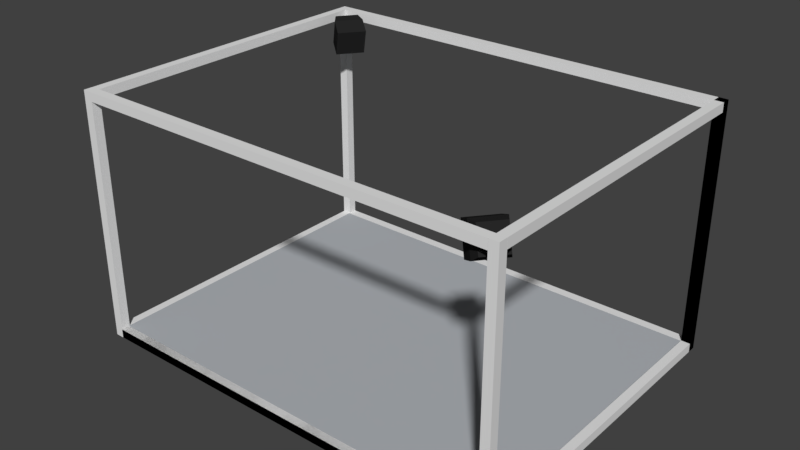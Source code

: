 # Source: room_neu.blend  (saved by Blender 2.79.0; exported with 4.5.12 LTS)
import bpy
from mathutils import Matrix  # noqa: F401  (used for matrix-valued properties, if any)

bpy.ops.wm.read_factory_settings(use_empty=True)
scene = bpy.context.scene
scene.name = 'Scene'

# ---- collections
col_collection_1 = bpy.data.collections.new('Collection 1'); scene.collection.children.link(col_collection_1)
col_collection_2 = bpy.data.collections.new('Collection 2'); scene.collection.children.link(col_collection_2)
col_collection_2.hide_render = True
col_collection_2.hide_viewport = True
col_collection_3 = bpy.data.collections.new('Collection 3'); scene.collection.children.link(col_collection_3)
col_collection_3.hide_render = True
col_collection_3.hide_viewport = True

# ---- materials (node trees are filled in below, after node groups)
mat_black = bpy.data.materials.new('black')
mat_black.alpha_threshold = 0.0
mat_black.diffuse_color = (0.02038, 0.02038, 0.02038, 1.0)
mat_black.roughness = 0.5
mat_black.line_color = (0.0, 0.0, 0.0, 1.0)
mat_floor = bpy.data.materials.new('floor')
mat_floor.alpha_threshold = 0.0
mat_floor.diffuse_color = (0.4452, 0.4675, 0.4969, 1.0)
mat_floor.roughness = 0.5
mat_floor.line_color = (0.0, 0.0, 0.0, 1.0)
mat_material = bpy.data.materials.new('Material')
mat_material.alpha_threshold = 0.0
mat_material.diffuse_color = (0.8, 0.0, 0.00618, 1.0)
mat_material.roughness = 0.5

# ---- material node trees
mat_material.use_nodes = True; mat_material.node_tree.nodes.clear()
_N = mat_material.node_tree.nodes; _L = mat_material.node_tree.links
n0 = _N.new('ShaderNodeOutputMaterial'); n0.name = 'Material Output'; n0.location = (300, 300)
n1 = _N.new('ShaderNodeBsdfDiffuse'); n1.name = 'Diffuse BSDF'; n1.location = (10, 300)
n1.inputs[0].default_value = (0.8, 0.003957, 0.0, 1.0)
_L.new(n1.outputs[0], n0.inputs[0])
n0.is_active_output = True

# ---- world
world_world = bpy.data.worlds.new('World'); scene.world = world_world
world_world.color = (0.05088, 0.05088, 0.05088)
world_world.use_sun_shadow = False
world_world.sun_shadow_jitter_overblur = 0.0
world_world.cycles.sampling_method = 'MANUAL'

# ---- meshes
me_plane_015 = bpy.data.meshes.new('Plane.015')
me_plane_015.from_pydata([(-1.0, -1.0, 0.0), (1.0, -1.0, 0.0), (-1.0, 1.0, 0.0), (1.0, 1.0, 0.0), (-1.0, -1.0, 2.76), (1.0, -1.0, 2.76), (-1.0, 1.0, 2.76), (1.0, 1.0, 2.76)], [], [(0, 2, 3, 1), (4, 5, 7, 6), (0, 1, 5, 4), (1, 3, 7, 5), (2, 0, 4, 6), (3, 2, 6, 7)])
me_plane_015.use_remesh_preserve_volume = False
me_plane_015.use_remesh_preserve_attributes = False
me_plane_015.use_mirror_vertex_groups = False
me_plane_015.update()
me_plane_014 = bpy.data.meshes.new('Plane.014')
me_plane_014.from_pydata([(-1.0, -1.0, 0.0), (1.0, -1.0, 0.0), (-1.0, 1.0, 0.0), (1.0, 1.0, 0.0), (-1.0, -1.0, 2.76), (1.0, -1.0, 2.76), (-1.0, 1.0, 2.76), (1.0, 1.0, 2.76)], [], [(0, 2, 3, 1), (4, 5, 7, 6), (0, 1, 5, 4), (1, 3, 7, 5), (2, 0, 4, 6), (3, 2, 6, 7)])
me_plane_014.use_remesh_preserve_volume = False
me_plane_014.use_remesh_preserve_attributes = False
me_plane_014.use_mirror_vertex_groups = False
me_plane_014.update()
me_plane_013 = bpy.data.meshes.new('Plane.013')
me_plane_013.from_pydata([(-1.0, -1.0, 0.0), (1.0, -1.0, 0.0), (-1.0, 1.0, 0.0), (1.0, 1.0, 0.0), (-1.0, -1.0, 2.76), (1.0, -1.0, 2.76), (-1.0, 1.0, 2.76), (1.0, 1.0, 2.76)], [], [(0, 2, 3, 1), (4, 5, 7, 6), (0, 1, 5, 4), (1, 3, 7, 5), (2, 0, 4, 6), (3, 2, 6, 7)])
me_plane_013.use_remesh_preserve_volume = False
me_plane_013.use_remesh_preserve_attributes = False
me_plane_013.use_mirror_vertex_groups = False
me_plane_013.update()
me_plane_012 = bpy.data.meshes.new('Plane.012')
me_plane_012.from_pydata([(-1.0, -1.0, 0.0), (1.0, -1.0, 0.0), (-1.0, 1.0, 0.0), (1.0, 1.0, 0.0), (-1.0, -1.0, 2.76), (1.0, -1.0, 2.76), (-1.0, 1.0, 2.76), (1.0, 1.0, 2.76)], [], [(0, 2, 3, 1), (4, 5, 7, 6), (0, 1, 5, 4), (1, 3, 7, 5), (2, 0, 4, 6), (3, 2, 6, 7)])
me_plane_012.use_remesh_preserve_volume = False
me_plane_012.use_remesh_preserve_attributes = False
me_plane_012.use_mirror_vertex_groups = False
me_plane_012.update()
me_plane_011 = bpy.data.meshes.new('Plane.011')
me_plane_011.from_pydata([(-1.0, -1.0, 0.0), (1.0, -1.0, 0.0), (-1.0, 1.0, 0.0), (1.0, 1.0, 0.0), (-1.0, -1.0, 2.76), (1.0, -1.0, 2.76), (-1.0, 1.0, 2.76), (1.0, 1.0, 2.76)], [], [(0, 2, 3, 1), (4, 5, 7, 6), (0, 1, 5, 4), (1, 3, 7, 5), (2, 0, 4, 6), (3, 2, 6, 7)])
me_plane_011.use_remesh_preserve_volume = False
me_plane_011.use_remesh_preserve_attributes = False
me_plane_011.use_mirror_vertex_groups = False
me_plane_011.update()
me_plane_010 = bpy.data.meshes.new('Plane.010')
me_plane_010.from_pydata([(-1.0, -1.0, 0.0), (1.0, -1.0, 0.0), (-1.0, 1.0, 0.0), (1.0, 1.0, 0.0), (-1.0, -1.0, 2.76), (1.0, -1.0, 2.76), (-1.0, 1.0, 2.76), (1.0, 1.0, 2.76)], [], [(0, 2, 3, 1), (4, 5, 7, 6), (0, 1, 5, 4), (1, 3, 7, 5), (2, 0, 4, 6), (3, 2, 6, 7)])
me_plane_010.use_remesh_preserve_volume = False
me_plane_010.use_remesh_preserve_attributes = False
me_plane_010.use_mirror_vertex_groups = False
me_plane_010.update()
me_plane_009 = bpy.data.meshes.new('Plane.009')
me_plane_009.from_pydata([(-1.0, -1.0, 0.0), (1.0, -1.0, 0.0), (-1.0, 1.0, 0.0), (1.0, 1.0, 0.0), (-1.0, -1.0, 2.76), (1.0, -1.0, 2.76), (-1.0, 1.0, 2.76), (1.0, 1.0, 2.76)], [], [(0, 2, 3, 1), (4, 5, 7, 6), (0, 1, 5, 4), (1, 3, 7, 5), (2, 0, 4, 6), (3, 2, 6, 7)])
me_plane_009.use_remesh_preserve_volume = False
me_plane_009.use_remesh_preserve_attributes = False
me_plane_009.use_mirror_vertex_groups = False
me_plane_009.update()
me_plane_008 = bpy.data.meshes.new('Plane.008')
me_plane_008.from_pydata([(-1.0, -1.0, 0.0), (1.0, -1.0, 0.0), (-1.0, 1.0, 0.0), (1.0, 1.0, 0.0), (-1.0, -1.0, 2.76), (1.0, -1.0, 2.76), (-1.0, 1.0, 2.76), (1.0, 1.0, 2.76)], [], [(0, 2, 3, 1), (4, 5, 7, 6), (0, 1, 5, 4), (1, 3, 7, 5), (2, 0, 4, 6), (3, 2, 6, 7)])
me_plane_008.use_remesh_preserve_volume = False
me_plane_008.use_remesh_preserve_attributes = False
me_plane_008.use_mirror_vertex_groups = False
me_plane_008.update()
me_plane_007 = bpy.data.meshes.new('Plane.007')
me_plane_007.from_pydata([(-1.0, -1.0, 0.0), (1.0, -1.0, 0.0), (-1.0, 1.0, 0.0), (1.0, 1.0, 0.0), (-1.0, -1.0, 2.76), (1.0, -1.0, 2.76), (-1.0, 1.0, 2.76), (1.0, 1.0, 2.76)], [], [(0, 2, 3, 1), (4, 5, 7, 6), (0, 1, 5, 4), (1, 3, 7, 5), (2, 0, 4, 6), (3, 2, 6, 7)])
me_plane_007.use_remesh_preserve_volume = False
me_plane_007.use_remesh_preserve_attributes = False
me_plane_007.use_mirror_vertex_groups = False
me_plane_007.update()
me_plane_006 = bpy.data.meshes.new('Plane.006')
me_plane_006.from_pydata([(-1.0, -1.0, 0.0), (1.0, -1.0, 0.0), (-1.0, 1.0, 0.0), (1.0, 1.0, 0.0), (-1.0, -1.0, 2.76), (1.0, -1.0, 2.76), (-1.0, 1.0, 2.76), (1.0, 1.0, 2.76)], [], [(0, 2, 3, 1), (4, 5, 7, 6), (0, 1, 5, 4), (1, 3, 7, 5), (2, 0, 4, 6), (3, 2, 6, 7)])
me_plane_006.use_remesh_preserve_volume = False
me_plane_006.use_remesh_preserve_attributes = False
me_plane_006.use_mirror_vertex_groups = False
me_plane_006.update()
me_plane_005 = bpy.data.meshes.new('Plane.005')
me_plane_005.from_pydata([(-1.0, -1.0, 0.0), (1.0, -1.0, 0.0), (-1.0, 1.0, 0.0), (1.0, 1.0, 0.0), (-1.0, -1.0, 2.76), (1.0, -1.0, 2.76), (-1.0, 1.0, 2.76), (1.0, 1.0, 2.76)], [], [(0, 2, 3, 1), (4, 5, 7, 6), (0, 1, 5, 4), (1, 3, 7, 5), (2, 0, 4, 6), (3, 2, 6, 7)])
me_plane_005.use_remesh_preserve_volume = False
me_plane_005.use_remesh_preserve_attributes = False
me_plane_005.use_mirror_vertex_groups = False
me_plane_005.update()
me_plane_004 = bpy.data.meshes.new('Plane.004')
me_plane_004.from_pydata([(-1.0, -1.0, 0.0), (1.0, -1.0, 0.0), (-1.0, 1.0, 0.0), (1.0, 1.0, 0.0), (-1.0, -1.0, 2.76), (1.0, -1.0, 2.76), (-1.0, 1.0, 2.76), (1.0, 1.0, 2.76)], [], [(0, 2, 3, 1), (4, 5, 7, 6), (0, 1, 5, 4), (1, 3, 7, 5), (2, 0, 4, 6), (3, 2, 6, 7)])
me_plane_004.use_remesh_preserve_volume = False
me_plane_004.use_remesh_preserve_attributes = False
me_plane_004.use_mirror_vertex_groups = False
me_plane_004.update()
me_plane_003 = bpy.data.meshes.new('Plane.003')
me_plane_003.from_pydata([(-1.0, -1.0, 0.0), (1.0, -1.0, 0.0), (-1.0, 1.0, 0.0), (1.0, 1.0, 0.0), (-1.0, -1.0, 2.76), (1.0, -1.0, 2.76), (-1.0, 1.0, 2.76), (1.0, 1.0, 2.76)], [], [(0, 2, 3, 1), (4, 5, 7, 6), (0, 1, 5, 4), (1, 3, 7, 5), (2, 0, 4, 6), (3, 2, 6, 7)])
me_plane_003.use_remesh_preserve_volume = False
me_plane_003.use_remesh_preserve_attributes = False
me_plane_003.use_mirror_vertex_groups = False
me_plane_003.update()
me_plane_002 = bpy.data.meshes.new('Plane.002')
me_plane_002.from_pydata([(-1.0, -1.0, 0.0), (1.0, -1.0, 0.0), (-1.0, 1.0, 0.0), (1.0, 1.0, 0.0), (-1.0, -1.0, 2.76), (1.0, -1.0, 2.76), (-1.0, 1.0, 2.76), (1.0, 1.0, 2.76)], [], [(0, 2, 3, 1), (4, 5, 7, 6), (0, 1, 5, 4), (1, 3, 7, 5), (2, 0, 4, 6), (3, 2, 6, 7)])
me_plane_002.use_remesh_preserve_volume = False
me_plane_002.use_remesh_preserve_attributes = False
me_plane_002.use_mirror_vertex_groups = False
me_plane_002.update()
me_cube_006 = bpy.data.meshes.new('Cube.006')
me_cube_006.from_pydata([(-0.6165, -0.463, -0.463), (-0.6165, -0.463, 0.463), (-0.6165, 0.463, -0.463), (-0.6165, 0.463, 0.463), (0.5428, -0.5796, -0.5796), (0.5428, -0.5796, 0.5796), (0.5428, 0.5796, -0.5796), (0.5428, 0.5796, 0.5796), (-0.1892, 0.5796, -0.5796), (-0.1892, 0.5796, 0.5796), (-0.1892, -0.5796, -0.5796), (-0.1892, -0.5796, 0.5796)], [], [(0, 1, 3, 2), (8, 9, 7, 6), (6, 7, 5, 4), (10, 11, 1, 0), (8, 6, 4, 10), (9, 3, 1, 11), (7, 9, 11, 5), (2, 8, 10, 0), (4, 5, 11, 10), (2, 3, 9, 8)])
me_cube_006.materials.append(mat_black)
me_cube_006.use_remesh_preserve_volume = False
me_cube_006.use_remesh_preserve_attributes = False
me_cube_006.use_mirror_vertex_groups = False
me_cube_006.update()
me_cube_005 = bpy.data.meshes.new('Cube.005')
me_cube_005.from_pydata([(-2.317, -1.737, -0.1598), (-2.317, -1.737, 0.0), (-2.317, 1.754, -0.1598), (-2.317, 1.754, 0.0), (2.325, -1.737, -0.1598), (2.325, -1.737, 0.0), (2.325, 1.754, -0.1598), (2.325, 1.754, 0.0)], [], [(0, 1, 3, 2), (2, 3, 7, 6), (6, 7, 5, 4), (4, 5, 1, 0), (2, 6, 4, 0), (7, 3, 1, 5)])
me_cube_005.materials.append(mat_floor)
me_cube_005.use_remesh_preserve_volume = False
me_cube_005.use_remesh_preserve_attributes = False
me_cube_005.use_mirror_vertex_groups = False
me_cube_005.update()
me_plane = bpy.data.meshes.new('Plane')
me_plane.from_pydata([(0.7456, -1.341, 0.0), (0.7456, 1.341, 0.0), (-0.7456, -1.341, 0.0), (-0.7456, 1.341, 0.0), (-0.7456, -1.341, 1.647), (0.7456, -1.341, 1.647), (0.7456, 1.341, 1.647), (-0.7456, 1.341, 1.647)], [], [(0, 2, 3, 1), (5, 6, 7, 4), (3, 2, 4, 7), (0, 1, 6, 5), (1, 3, 7, 6), (2, 0, 5, 4)])
me_plane.materials.append(mat_material)
me_plane.use_remesh_preserve_volume = False
me_plane.use_remesh_preserve_attributes = False
me_plane.use_mirror_vertex_groups = False
me_plane.update()
me_plane_001 = bpy.data.meshes.new('Plane.001')
me_plane_001.from_pydata([(-1.04, -1.66, 0.14), (1.18, -2.0, 0.1), (-0.71, 1.85, 0.25), (1.56, 1.67, 0.19), (-1.26, -1.84, 1.34), (1.2, -2.0, 1.31), (-0.86, 1.92, 1.4), (1.62, 1.67, 1.39)], [], [(0, 2, 3, 1), (4, 5, 7, 6), (3, 2, 6, 7), (0, 1, 5, 4), (1, 3, 7, 5), (2, 0, 4, 6)])
me_plane_001.use_remesh_preserve_volume = False
me_plane_001.use_remesh_preserve_attributes = False
me_plane_001.use_mirror_vertex_groups = False
me_plane_001.update()

# ---- objects
ob_plane_013 = bpy.data.objects.new('Plane.013', me_plane_015)
ob_plane_012 = bpy.data.objects.new('Plane.012', me_plane_014)
ob_plane_011 = bpy.data.objects.new('Plane.011', me_plane_013)
ob_plane_010 = bpy.data.objects.new('Plane.010', me_plane_012)
ob_plane_009 = bpy.data.objects.new('Plane.009', me_plane_011)
ob_plane_008 = bpy.data.objects.new('Plane.008', me_plane_010)
ob_plane_007 = bpy.data.objects.new('Plane.007', me_plane_009)
ob_plane_006 = bpy.data.objects.new('Plane.006', me_plane_008)
ob_plane_005 = bpy.data.objects.new('Plane.005', me_plane_007)
ob_plane_004 = bpy.data.objects.new('Plane.004', me_plane_006)
ob_plane_003 = bpy.data.objects.new('Plane.003', me_plane_005)
ob_plane_002 = bpy.data.objects.new('Plane.002', me_plane_004)
ob_plane_001 = bpy.data.objects.new('Plane.001', me_plane_003)
ob_plane = bpy.data.objects.new('Plane', me_plane_002)
ob_origin = bpy.data.objects.new('origin', None)
ob_base_station_1_001 = bpy.data.objects.new('base_station_1.001', me_cube_006)
ob_base_station_1 = bpy.data.objects.new('base_station_1', me_cube_006)
ob_floor = bpy.data.objects.new('floor', me_cube_005)
ob_room_volume = bpy.data.objects.new('room_volume', me_plane)
ob_drone_coordinates = bpy.data.objects.new('drone_coordinates', me_plane_001)

# ---- transforms, parenting, visibility, modifiers, constraints
ob_plane_013.location = (2.371, 1.746, -0.05)
ob_plane_013.rotation_euler = (1.571, -0.0, 0.0)
ob_plane_013.scale = (0.05, 0.05, 1.265)
ob_plane_013.lineart.crease_threshold = 0.0
ob_plane_012.location = (2.371, 1.746, 2.61)
ob_plane_012.rotation_euler = (1.571, -0.0, 0.0)
ob_plane_012.scale = (0.05, 0.05, 1.265)
ob_plane_012.lineart.crease_threshold = 0.0
ob_plane_011.location = (-2.371, 1.746, 2.61)
ob_plane_011.rotation_euler = (1.571, -0.0, 0.0)
ob_plane_011.scale = (0.05, 0.05, 1.265)
ob_plane_011.lineart.crease_threshold = 0.0
ob_plane_010.location = (-2.371, 1.746, -0.05)
ob_plane_010.rotation_euler = (1.571, -0.0, 0.0)
ob_plane_010.scale = (0.05, 0.05, 1.265)
ob_plane_010.lineart.crease_threshold = 0.0
ob_plane_009.location = (-2.321, 1.796, -0.05)
ob_plane_009.rotation_euler = (-0.0, 1.571, 0.0)
ob_plane_009.scale = (0.05, 0.05, 1.682)
ob_plane_009.lineart.crease_threshold = 0.0
ob_plane_008.location = (-2.321, 1.796, 2.61)
ob_plane_008.rotation_euler = (-0.0, 1.571, 0.0)
ob_plane_008.scale = (0.05, 0.05, 1.682)
ob_plane_008.lineart.crease_threshold = 0.0
ob_plane_007.location = (-2.321, -1.796, 2.61)
ob_plane_007.rotation_euler = (-0.0, 1.571, 0.0)
ob_plane_007.scale = (0.05, 0.05, 1.682)
ob_plane_007.lineart.crease_threshold = 0.0
ob_plane_006.location = (-2.321, -1.796, -0.05)
ob_plane_006.rotation_euler = (-0.0, 1.571, 0.0)
ob_plane_006.scale = (0.05, 0.05, 1.682)
ob_plane_006.lineart.crease_threshold = 0.0
ob_plane_005.location = (-2.321, -1.796, -0.05)
ob_plane_005.rotation_euler = (-0.0, 1.571, 0.0)
ob_plane_005.scale = (0.05, 0.05, 1.682)
ob_plane_005.lineart.crease_threshold = 0.0
ob_plane_004.location = (-2.371, -1.796, -0.1)
ob_plane_004.scale = (0.05, 0.05, 1.0)
ob_plane_004.lineart.crease_threshold = 0.0
ob_plane_003.location = (-2.371, 1.796, -0.1)
ob_plane_003.scale = (0.05, 0.05, 1.0)
ob_plane_003.lineart.crease_threshold = 0.0
ob_plane_002.location = (2.371, 1.796, -0.1)
ob_plane_002.scale = (0.05, 0.05, 1.0)
ob_plane_002.lineart.crease_threshold = 0.0
ob_plane_001.location = (2.371, 1.796, -0.1)
ob_plane_001.scale = (0.05, 0.05, 1.0)
ob_plane_001.lineart.crease_threshold = 0.0
ob_plane.location = (2.371, -1.796, -0.1)
ob_plane.scale = (0.05, 0.05, 1.0)
ob_plane.lineart.crease_threshold = 0.0
ob_origin.location = (0.0, 0.0, 2.98e-08)
ob_origin.rotation_euler = (0.0, -0.0, 3.142)
ob_origin.empty_image_offset = (0.0, 0.0)
ob_origin.lineart.crease_threshold = 0.0
ob_base_station_1_001.parent = ob_origin
ob_base_station_1_001.location = (2.079, -1.533, 2.465)
ob_base_station_1_001.rotation_euler = (0.0, 0.4363, -3.788)
ob_base_station_1_001.scale = (0.2799, 0.2799, 0.2799)
ob_base_station_1_001.lineart.crease_threshold = 0.0
ob_base_station_1.parent = ob_origin
ob_base_station_1.location = (-2.102, 1.534, 2.465)
ob_base_station_1.rotation_euler = (0.0, 0.4363, -0.6798)
ob_base_station_1.scale = (0.2799, 0.2799, 0.2799)
ob_base_station_1.lineart.crease_threshold = 0.0
ob_floor.parent = ob_origin
ob_floor.location = (0.0, 0.0, 0.0)
ob_floor.scale = (1.0, 1.0, 0.6259)
ob_floor.lineart.crease_threshold = 0.0
ob_room_volume.location = (0.0, 0.0, 0.6116)
ob_room_volume.scale = (2.28, 1.7, 1.554)
ob_room_volume.lineart.crease_threshold = 0.0
ob_drone_coordinates.location = (0.0, 0.0, 0.0)
ob_drone_coordinates.lineart.crease_threshold = 0.0

# ---- collection membership
col_collection_1.objects.link(ob_plane_013)
col_collection_1.objects.link(ob_plane_012)
col_collection_1.objects.link(ob_plane_011)
col_collection_1.objects.link(ob_plane_010)
col_collection_1.objects.link(ob_plane_009)
col_collection_1.objects.link(ob_plane_008)
col_collection_1.objects.link(ob_plane_007)
col_collection_1.objects.link(ob_plane_006)
col_collection_1.objects.link(ob_plane_005)
col_collection_1.objects.link(ob_plane_004)
col_collection_1.objects.link(ob_plane_003)
col_collection_1.objects.link(ob_plane_002)
col_collection_1.objects.link(ob_plane_001)
col_collection_1.objects.link(ob_plane)
col_collection_1.objects.link(ob_origin)
col_collection_1.objects.link(ob_base_station_1_001)
col_collection_1.objects.link(ob_base_station_1)
col_collection_1.objects.link(ob_floor)
col_collection_2.objects.link(ob_room_volume)
col_collection_3.objects.link(ob_drone_coordinates)

# ---- scene / render settings (as saved in the file)
scene.frame_start = 1; scene.frame_end = 250; scene.frame_set(1)
scene.render.engine = 'CYCLES'
scene.render.resolution_percentage = 50
scene.render.dither_intensity = 0.0
scene.cycles.use_denoising = False
scene.cycles.samples = 128
scene.cycles.sampling_pattern = 'TABULATED_SOBOL'
scene.cycles.use_adaptive_sampling = False
scene.cycles.use_light_tree = False
scene.cycles.blur_glossy = 0.0
scene.cycles.sample_clamp_indirect = 0.0
scene.view_settings.view_transform = 'Standard'
bpy.context.view_layer.update()

# ---- added for rendering (the .blend has no active camera and no usable light): camera, sun
cam_auto = bpy.data.cameras.new('AutoCamera')
cam_auto.lens = 50.0
cam_auto.sensor_width = 36.0
cam_auto.clip_end = 1000.0
ob_auto_camera = bpy.data.objects.new('AutoCamera', cam_auto)
scene.collection.objects.link(ob_auto_camera)
ob_auto_camera.location = (6.31345, -7.61614, 6.34312)
ob_auto_camera.rotation_euler = (1.09748, -7.21219e-08, 0.694738)
scene.camera = ob_auto_camera
light_auto_sun = bpy.data.lights.new('AutoSun', 'SUN')
light_auto_sun.energy = 3.0
light_auto_sun.angle = 0.0523599
ob_auto_sun = bpy.data.objects.new('AutoSun', light_auto_sun)
scene.collection.objects.link(ob_auto_sun)
ob_auto_sun.rotation_euler = (0.872665, 0.174533, 0.523599)
bpy.context.view_layer.update()
